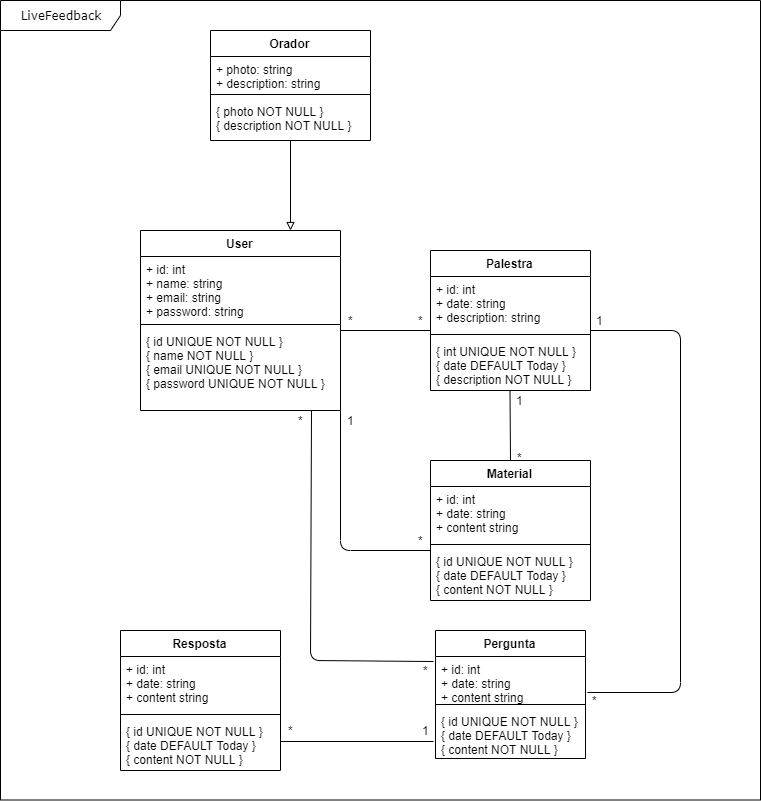

The diagram above was exported from draw.io. Its source (the exported page's mxGraphModel, read from the mxfile embedded in the PNG):
<mxGraphModel dx="1108" dy="1515" grid="1" gridSize="10" guides="1" tooltips="1" connect="1" arrows="1" fold="1" page="1" pageScale="1" pageWidth="1100" pageHeight="850" background="#ffffff" math="0" shadow="0">
  <root>
    <mxCell id="0" />
    <mxCell id="1" parent="0" />
    <mxCell id="2a3bc250acf0617d-8" value="LiveFeedback" style="shape=umlFrame;whiteSpace=wrap;html=1;rounded=1;shadow=0;comic=0;labelBackgroundColor=none;strokeWidth=1;fontFamily=Verdana;fontSize=12;align=center;width=120;height=30;" parent="1" vertex="1">
      <mxGeometry x="810" y="-120" width="760" height="799.5" as="geometry" />
    </mxCell>
    <mxCell id="Sx533eE6HqBJ3rPJxWUa-1" value="Orador" style="swimlane;fontStyle=1;align=center;verticalAlign=top;childLayout=stackLayout;horizontal=1;startSize=26;horizontalStack=0;resizeParent=1;resizeParentMax=0;resizeLast=0;collapsible=1;marginBottom=0;" parent="1" vertex="1">
      <mxGeometry x="1020" y="-90" width="160" height="110" as="geometry" />
    </mxCell>
    <mxCell id="Sx533eE6HqBJ3rPJxWUa-2" value="+ photo: string&#10;+ description: string&#10;" style="text;strokeColor=none;fillColor=none;align=left;verticalAlign=top;spacingLeft=4;spacingRight=4;overflow=hidden;rotatable=0;points=[[0,0.5],[1,0.5]];portConstraint=eastwest;" parent="Sx533eE6HqBJ3rPJxWUa-1" vertex="1">
      <mxGeometry y="26" width="160" height="34" as="geometry" />
    </mxCell>
    <mxCell id="Sx533eE6HqBJ3rPJxWUa-3" value="" style="line;strokeWidth=1;fillColor=none;align=left;verticalAlign=middle;spacingTop=-1;spacingLeft=3;spacingRight=3;rotatable=0;labelPosition=right;points=[];portConstraint=eastwest;" parent="Sx533eE6HqBJ3rPJxWUa-1" vertex="1">
      <mxGeometry y="60" width="160" height="8" as="geometry" />
    </mxCell>
    <mxCell id="Sx533eE6HqBJ3rPJxWUa-4" value="{ photo NOT NULL }&#10;{ description NOT NULL }&#10;" style="text;strokeColor=none;fillColor=none;align=left;verticalAlign=top;spacingLeft=4;spacingRight=4;overflow=hidden;rotatable=0;points=[[0,0.5],[1,0.5]];portConstraint=eastwest;" parent="Sx533eE6HqBJ3rPJxWUa-1" vertex="1">
      <mxGeometry y="68" width="160" height="42" as="geometry" />
    </mxCell>
    <mxCell id="Sx533eE6HqBJ3rPJxWUa-21" value="Palestra" style="swimlane;fontStyle=1;align=center;verticalAlign=top;childLayout=stackLayout;horizontal=1;startSize=26;horizontalStack=0;resizeParent=1;resizeParentMax=0;resizeLast=0;collapsible=1;marginBottom=0;" parent="1" vertex="1">
      <mxGeometry x="1240" y="130" width="160" height="140" as="geometry" />
    </mxCell>
    <mxCell id="Sx533eE6HqBJ3rPJxWUa-22" value="+ id: int&#10;+ date: string&#10;+ description: string" style="text;strokeColor=none;fillColor=none;align=left;verticalAlign=top;spacingLeft=4;spacingRight=4;overflow=hidden;rotatable=0;points=[[0,0.5],[1,0.5]];portConstraint=eastwest;" parent="Sx533eE6HqBJ3rPJxWUa-21" vertex="1">
      <mxGeometry y="26" width="160" height="54" as="geometry" />
    </mxCell>
    <mxCell id="Sx533eE6HqBJ3rPJxWUa-23" value="" style="line;strokeWidth=1;fillColor=none;align=left;verticalAlign=middle;spacingTop=-1;spacingLeft=3;spacingRight=3;rotatable=0;labelPosition=right;points=[];portConstraint=eastwest;" parent="Sx533eE6HqBJ3rPJxWUa-21" vertex="1">
      <mxGeometry y="80" width="160" height="8" as="geometry" />
    </mxCell>
    <mxCell id="Sx533eE6HqBJ3rPJxWUa-24" value="{ int UNIQUE NOT NULL }&#10;{ date DEFAULT Today }&#10;{ description NOT NULL }" style="text;strokeColor=none;fillColor=none;align=left;verticalAlign=top;spacingLeft=4;spacingRight=4;overflow=hidden;rotatable=0;points=[[0,0.5],[1,0.5]];portConstraint=eastwest;" parent="Sx533eE6HqBJ3rPJxWUa-21" vertex="1">
      <mxGeometry y="88" width="160" height="52" as="geometry" />
    </mxCell>
    <mxCell id="Sx533eE6HqBJ3rPJxWUa-31" value="Pergunta" style="swimlane;fontStyle=1;align=center;verticalAlign=top;childLayout=stackLayout;horizontal=1;startSize=26;horizontalStack=0;resizeParent=1;resizeParentMax=0;resizeLast=0;collapsible=1;marginBottom=0;" parent="1" vertex="1">
      <mxGeometry x="1245" y="510" width="150" height="128" as="geometry" />
    </mxCell>
    <mxCell id="Sx533eE6HqBJ3rPJxWUa-32" value="+ id: int&#10;+ date: string&#10;+ content string" style="text;strokeColor=none;fillColor=none;align=left;verticalAlign=top;spacingLeft=4;spacingRight=4;overflow=hidden;rotatable=0;points=[[0,0.5],[1,0.5]];portConstraint=eastwest;" parent="Sx533eE6HqBJ3rPJxWUa-31" vertex="1">
      <mxGeometry y="26" width="150" height="44" as="geometry" />
    </mxCell>
    <mxCell id="Sx533eE6HqBJ3rPJxWUa-33" value="" style="line;strokeWidth=1;fillColor=none;align=left;verticalAlign=middle;spacingTop=-1;spacingLeft=3;spacingRight=3;rotatable=0;labelPosition=right;points=[];portConstraint=eastwest;" parent="Sx533eE6HqBJ3rPJxWUa-31" vertex="1">
      <mxGeometry y="70" width="150" height="8" as="geometry" />
    </mxCell>
    <mxCell id="Sx533eE6HqBJ3rPJxWUa-34" value="{ id UNIQUE NOT NULL }&#10;{ date DEFAULT Today }&#10;{ content NOT NULL }" style="text;strokeColor=none;fillColor=none;align=left;verticalAlign=top;spacingLeft=4;spacingRight=4;overflow=hidden;rotatable=0;points=[[0,0.5],[1,0.5]];portConstraint=eastwest;" parent="Sx533eE6HqBJ3rPJxWUa-31" vertex="1">
      <mxGeometry y="78" width="150" height="50" as="geometry" />
    </mxCell>
    <mxCell id="Sx533eE6HqBJ3rPJxWUa-38" value="Resposta" style="swimlane;fontStyle=1;align=center;verticalAlign=top;childLayout=stackLayout;horizontal=1;startSize=26;horizontalStack=0;resizeParent=1;resizeParentMax=0;resizeLast=0;collapsible=1;marginBottom=0;" parent="1" vertex="1">
      <mxGeometry x="930" y="510" width="160" height="140" as="geometry" />
    </mxCell>
    <mxCell id="Sx533eE6HqBJ3rPJxWUa-39" value="+ id: int&#10;+ date: string&#10;+ content string" style="text;strokeColor=none;fillColor=none;align=left;verticalAlign=top;spacingLeft=4;spacingRight=4;overflow=hidden;rotatable=0;points=[[0,0.5],[1,0.5]];portConstraint=eastwest;" parent="Sx533eE6HqBJ3rPJxWUa-38" vertex="1">
      <mxGeometry y="26" width="160" height="54" as="geometry" />
    </mxCell>
    <mxCell id="Sx533eE6HqBJ3rPJxWUa-40" value="" style="line;strokeWidth=1;fillColor=none;align=left;verticalAlign=middle;spacingTop=-1;spacingLeft=3;spacingRight=3;rotatable=0;labelPosition=right;points=[];portConstraint=eastwest;" parent="Sx533eE6HqBJ3rPJxWUa-38" vertex="1">
      <mxGeometry y="80" width="160" height="8" as="geometry" />
    </mxCell>
    <mxCell id="icn1XJD52viKrFgI5J8g-31" value="" style="endArrow=none;html=1;entryX=-0.013;entryY=0.66;entryDx=0;entryDy=0;entryPerimeter=0;" edge="1" parent="Sx533eE6HqBJ3rPJxWUa-38" target="Sx533eE6HqBJ3rPJxWUa-34">
      <mxGeometry width="50" height="50" relative="1" as="geometry">
        <mxPoint x="160" y="111" as="sourcePoint" />
        <mxPoint x="210" y="61" as="targetPoint" />
      </mxGeometry>
    </mxCell>
    <mxCell id="Sx533eE6HqBJ3rPJxWUa-41" value="{ id UNIQUE NOT NULL }&#10;{ date DEFAULT Today }&#10;{ content NOT NULL }" style="text;strokeColor=none;fillColor=none;align=left;verticalAlign=top;spacingLeft=4;spacingRight=4;overflow=hidden;rotatable=0;points=[[0,0.5],[1,0.5]];portConstraint=eastwest;" parent="Sx533eE6HqBJ3rPJxWUa-38" vertex="1">
      <mxGeometry y="88" width="160" height="52" as="geometry" />
    </mxCell>
    <mxCell id="Sx533eE6HqBJ3rPJxWUa-56" value="Material" style="swimlane;fontStyle=1;align=center;verticalAlign=top;childLayout=stackLayout;horizontal=1;startSize=26;horizontalStack=0;resizeParent=1;resizeParentMax=0;resizeLast=0;collapsible=1;marginBottom=0;" parent="1" vertex="1">
      <mxGeometry x="1240" y="340" width="160" height="140" as="geometry" />
    </mxCell>
    <mxCell id="Sx533eE6HqBJ3rPJxWUa-57" value="+ id: int&#10;+ date: string&#10;+ content string" style="text;strokeColor=none;fillColor=none;align=left;verticalAlign=top;spacingLeft=4;spacingRight=4;overflow=hidden;rotatable=0;points=[[0,0.5],[1,0.5]];portConstraint=eastwest;" parent="Sx533eE6HqBJ3rPJxWUa-56" vertex="1">
      <mxGeometry y="26" width="160" height="54" as="geometry" />
    </mxCell>
    <mxCell id="Sx533eE6HqBJ3rPJxWUa-58" value="" style="line;strokeWidth=1;fillColor=none;align=left;verticalAlign=middle;spacingTop=-1;spacingLeft=3;spacingRight=3;rotatable=0;labelPosition=right;points=[];portConstraint=eastwest;" parent="Sx533eE6HqBJ3rPJxWUa-56" vertex="1">
      <mxGeometry y="80" width="160" height="8" as="geometry" />
    </mxCell>
    <mxCell id="Sx533eE6HqBJ3rPJxWUa-59" value="{ id UNIQUE NOT NULL }&#10;{ date DEFAULT Today }&#10;{ content NOT NULL }" style="text;strokeColor=none;fillColor=none;align=left;verticalAlign=top;spacingLeft=4;spacingRight=4;overflow=hidden;rotatable=0;points=[[0,0.5],[1,0.5]];portConstraint=eastwest;" parent="Sx533eE6HqBJ3rPJxWUa-56" vertex="1">
      <mxGeometry y="88" width="160" height="52" as="geometry" />
    </mxCell>
    <mxCell id="icn1XJD52viKrFgI5J8g-5" value="User" style="swimlane;fontStyle=1;align=center;verticalAlign=top;childLayout=stackLayout;horizontal=1;startSize=26;horizontalStack=0;resizeParent=1;resizeParentMax=0;resizeLast=0;collapsible=1;marginBottom=0;" vertex="1" parent="1">
      <mxGeometry x="950" y="110" width="200" height="180" as="geometry" />
    </mxCell>
    <mxCell id="icn1XJD52viKrFgI5J8g-6" value="+ id: int&#10;+ name: string&#10;+ email: string &#10;+ password: string" style="text;strokeColor=none;fillColor=none;align=left;verticalAlign=top;spacingLeft=4;spacingRight=4;overflow=hidden;rotatable=0;points=[[0,0.5],[1,0.5]];portConstraint=eastwest;" vertex="1" parent="icn1XJD52viKrFgI5J8g-5">
      <mxGeometry y="26" width="200" height="64" as="geometry" />
    </mxCell>
    <mxCell id="icn1XJD52viKrFgI5J8g-7" value="" style="line;strokeWidth=1;fillColor=none;align=left;verticalAlign=middle;spacingTop=-1;spacingLeft=3;spacingRight=3;rotatable=0;labelPosition=right;points=[];portConstraint=eastwest;" vertex="1" parent="icn1XJD52viKrFgI5J8g-5">
      <mxGeometry y="90" width="200" height="8" as="geometry" />
    </mxCell>
    <mxCell id="icn1XJD52viKrFgI5J8g-8" value="{ id UNIQUE NOT NULL }&#10;{ name NOT NULL }&#10;{ email UNIQUE NOT NULL }&#10;{ password UNIQUE NOT NULL }" style="text;strokeColor=none;fillColor=none;align=left;verticalAlign=top;spacingLeft=4;spacingRight=4;overflow=hidden;rotatable=0;points=[[0,0.5],[1,0.5]];portConstraint=eastwest;" vertex="1" parent="icn1XJD52viKrFgI5J8g-5">
      <mxGeometry y="98" width="200" height="82" as="geometry" />
    </mxCell>
    <mxCell id="icn1XJD52viKrFgI5J8g-11" value="" style="endArrow=block;html=1;entryX=0.75;entryY=0;entryDx=0;entryDy=0;endFill=0;" edge="1" parent="1" target="icn1XJD52viKrFgI5J8g-5">
      <mxGeometry width="50" height="50" relative="1" as="geometry">
        <mxPoint x="1100" y="20" as="sourcePoint" />
        <mxPoint x="1150" y="-88" as="targetPoint" />
      </mxGeometry>
    </mxCell>
    <mxCell id="icn1XJD52viKrFgI5J8g-12" value="" style="endArrow=none;html=1;entryX=0;entryY=1;entryDx=0;entryDy=0;entryPerimeter=0;" edge="1" parent="1" target="Sx533eE6HqBJ3rPJxWUa-22">
      <mxGeometry width="50" height="50" relative="1" as="geometry">
        <mxPoint x="1150" y="210" as="sourcePoint" />
        <mxPoint x="1200" y="160" as="targetPoint" />
      </mxGeometry>
    </mxCell>
    <mxCell id="icn1XJD52viKrFgI5J8g-13" value="*" style="text;html=1;align=center;verticalAlign=middle;resizable=0;points=[];;autosize=1;" vertex="1" parent="1">
      <mxGeometry x="1150" y="190" width="20" height="20" as="geometry" />
    </mxCell>
    <mxCell id="icn1XJD52viKrFgI5J8g-14" value="*" style="text;html=1;align=center;verticalAlign=middle;resizable=0;points=[];;autosize=1;" vertex="1" parent="1">
      <mxGeometry x="1220" y="190" width="20" height="20" as="geometry" />
    </mxCell>
    <mxCell id="icn1XJD52viKrFgI5J8g-15" value="" style="endArrow=none;html=1;" edge="1" parent="1">
      <mxGeometry width="50" height="50" relative="1" as="geometry">
        <mxPoint x="1320" y="340" as="sourcePoint" />
        <mxPoint x="1319.5" y="270" as="targetPoint" />
      </mxGeometry>
    </mxCell>
    <mxCell id="icn1XJD52viKrFgI5J8g-16" value="1" style="text;html=1;align=center;verticalAlign=middle;resizable=0;points=[];;autosize=1;" vertex="1" parent="1">
      <mxGeometry x="1320" y="270" width="20" height="20" as="geometry" />
    </mxCell>
    <mxCell id="icn1XJD52viKrFgI5J8g-19" value="*" style="text;html=1;align=center;verticalAlign=middle;resizable=0;points=[];;autosize=1;" vertex="1" parent="1">
      <mxGeometry x="1320" y="327" width="20" height="20" as="geometry" />
    </mxCell>
    <mxCell id="icn1XJD52viKrFgI5J8g-20" value="" style="endArrow=none;html=1;exitX=-0.013;exitY=0.114;exitDx=0;exitDy=0;exitPerimeter=0;entryX=0.855;entryY=1;entryDx=0;entryDy=0;entryPerimeter=0;" edge="1" parent="1" source="Sx533eE6HqBJ3rPJxWUa-32" target="icn1XJD52viKrFgI5J8g-8">
      <mxGeometry width="50" height="50" relative="1" as="geometry">
        <mxPoint x="1200" y="430" as="sourcePoint" />
        <mxPoint x="1140" y="292" as="targetPoint" />
        <Array as="points">
          <mxPoint x="1120" y="540" />
        </Array>
      </mxGeometry>
    </mxCell>
    <mxCell id="icn1XJD52viKrFgI5J8g-22" value="1" style="text;html=1;align=center;verticalAlign=middle;resizable=0;points=[];;autosize=1;" vertex="1" parent="1">
      <mxGeometry x="1150" y="290" width="20" height="20" as="geometry" />
    </mxCell>
    <mxCell id="icn1XJD52viKrFgI5J8g-23" value="*" style="text;html=1;align=center;verticalAlign=middle;resizable=0;points=[];;autosize=1;" vertex="1" parent="1">
      <mxGeometry x="1100" y="290" width="20" height="20" as="geometry" />
    </mxCell>
    <mxCell id="icn1XJD52viKrFgI5J8g-26" value="*" style="text;html=1;align=center;verticalAlign=middle;resizable=0;points=[];;autosize=1;" vertex="1" parent="1">
      <mxGeometry x="1225" y="540" width="20" height="20" as="geometry" />
    </mxCell>
    <mxCell id="icn1XJD52viKrFgI5J8g-29" value="*" style="text;html=1;align=center;verticalAlign=middle;resizable=0;points=[];;autosize=1;" vertex="1" parent="1">
      <mxGeometry x="1150" y="410" width="160" height="20" as="geometry" />
    </mxCell>
    <mxCell id="icn1XJD52viKrFgI5J8g-33" value="1" style="text;html=1;align=center;verticalAlign=middle;resizable=0;points=[];;autosize=1;" vertex="1" parent="1">
      <mxGeometry x="1225" y="600" width="20" height="20" as="geometry" />
    </mxCell>
    <mxCell id="icn1XJD52viKrFgI5J8g-34" value="*" style="text;html=1;align=center;verticalAlign=middle;resizable=0;points=[];;autosize=1;" vertex="1" parent="1">
      <mxGeometry x="1090" y="600" width="20" height="20" as="geometry" />
    </mxCell>
    <mxCell id="icn1XJD52viKrFgI5J8g-37" value="" style="endArrow=none;html=1;entryX=1.013;entryY=0.818;entryDx=0;entryDy=0;entryPerimeter=0;" edge="1" parent="1" target="Sx533eE6HqBJ3rPJxWUa-32">
      <mxGeometry width="50" height="50" relative="1" as="geometry">
        <mxPoint x="1400" y="210" as="sourcePoint" />
        <mxPoint x="1450" y="160" as="targetPoint" />
        <Array as="points">
          <mxPoint x="1490" y="210" />
          <mxPoint x="1490" y="572" />
        </Array>
      </mxGeometry>
    </mxCell>
    <mxCell id="icn1XJD52viKrFgI5J8g-38" value="1" style="text;html=1;align=center;verticalAlign=middle;resizable=0;points=[];;autosize=1;" vertex="1" parent="1">
      <mxGeometry x="1400" y="190" width="20" height="20" as="geometry" />
    </mxCell>
    <mxCell id="icn1XJD52viKrFgI5J8g-39" value="*" style="text;html=1;align=center;verticalAlign=middle;resizable=0;points=[];;autosize=1;" vertex="1" parent="1">
      <mxGeometry x="1395" y="570" width="20" height="20" as="geometry" />
    </mxCell>
    <mxCell id="icn1XJD52viKrFgI5J8g-42" value="" style="endArrow=none;html=1;entryX=1;entryY=0.5;entryDx=0;entryDy=0;" edge="1" parent="1" target="icn1XJD52viKrFgI5J8g-8">
      <mxGeometry width="50" height="50" relative="1" as="geometry">
        <mxPoint x="1240" y="430" as="sourcePoint" />
        <mxPoint x="1185" y="360" as="targetPoint" />
        <Array as="points">
          <mxPoint x="1150" y="430" />
        </Array>
      </mxGeometry>
    </mxCell>
  </root>
</mxGraphModel>